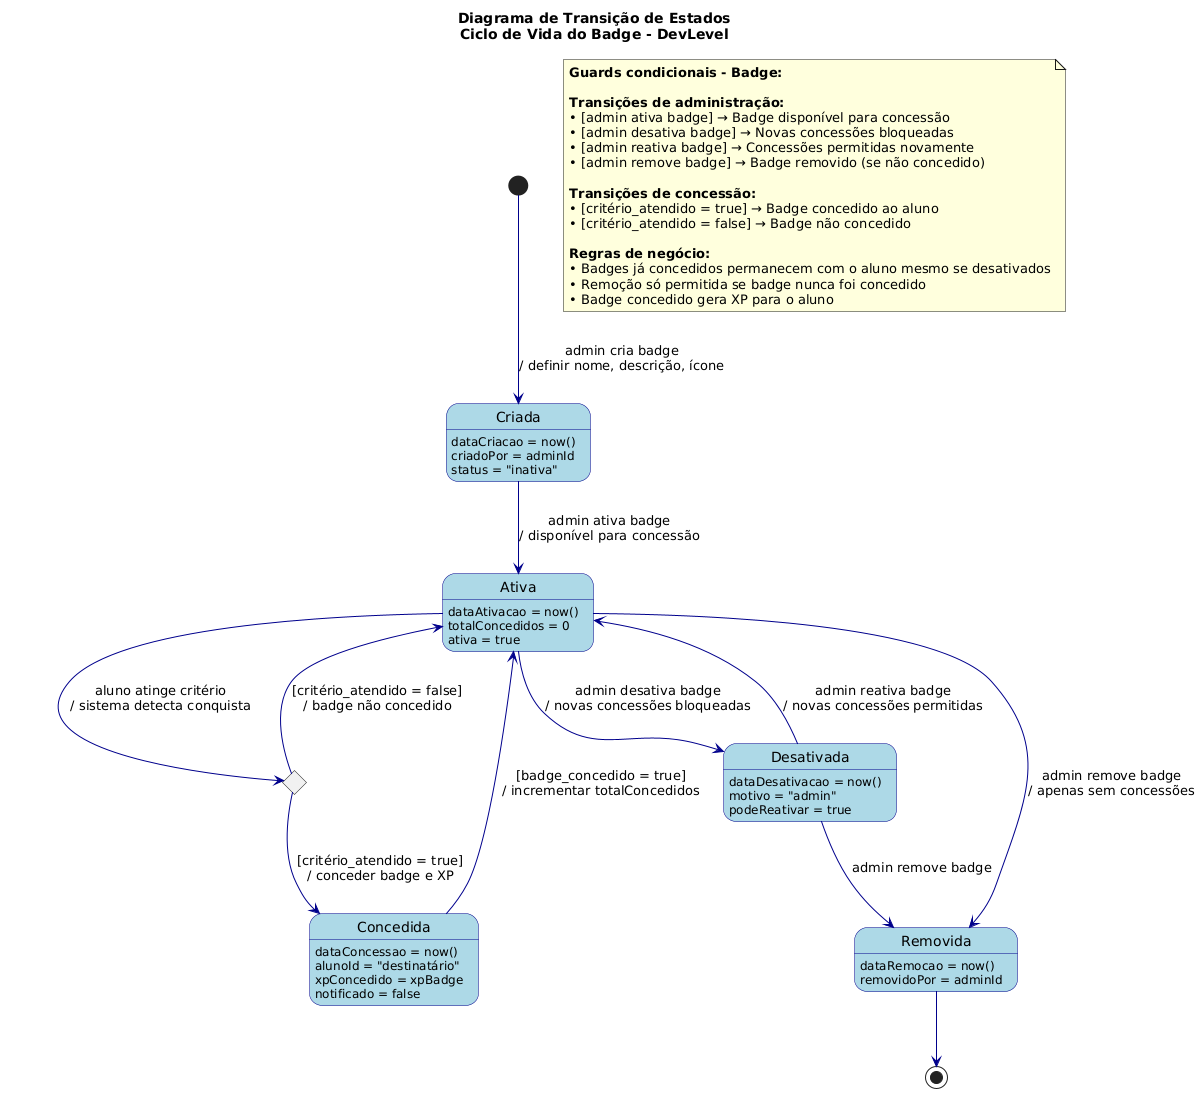

The diagram above was rendered by PlantUML. Its source (embedded in the PNG):
@startuml
skinparam StateBackgroundColor LightBlue
skinparam StateBorderColor DarkBlue
skinparam ArrowColor DarkBlue
skinparam StateEndColor DarkRed
skinparam StateStartColor DarkGreen
skinparam FontName Arial

title Diagrama de Transição de Estados\nCiclo de Vida do Badge - DevLevel

[*] --> Criada : admin cria badge\n/ definir nome, descrição, ícone

state "Criada" as Criada {
  Criada : dataCriacao = now()
  Criada : criadoPor = adminId
  Criada : status = "inativa"
}

Criada --> Ativa : admin ativa badge\n/ disponível para concessão

state "Ativa" as Ativa {
  Ativa : dataAtivacao = now()
  Ativa : totalConcedidos = 0
  Ativa : ativa = true
}

' === LOSANGO 1: Concessão do badge ===
state VerificacaoConcessao <<choice>>

Ativa --> VerificacaoConcessao : aluno atinge critério\n/ sistema detecta conquista

VerificacaoConcessao --> Concedida : [critério_atendido = true]\n/ conceder badge e XP
VerificacaoConcessao --> Ativa : [critério_atendido = false]\n/ badge não concedido

state "Concedida" as Concedida {
  Concedida : dataConcessao = now()
  Concedida : alunoId = "destinatário"
  Concedida : xpConcedido = xpBadge
  Concedida : notificado = false
}

Concedida --> Ativa : [badge_concedido = true]\n/ incrementar totalConcedidos

Ativa --> Desativada : admin desativa badge\n/ novas concessões bloqueadas

state "Desativada" as Desativada {
  Desativada : dataDesativacao = now()
  Desativada : motivo = "admin"
  Desativada : podeReativar = true
}

Desativada --> Ativa : admin reativa badge\n/ novas concessões permitidas

Ativa --> Removida : admin remove badge\n/ apenas sem concessões

Desativada --> Removida : admin remove badge

state "Removida" as Removida {
  Removida : dataRemocao = now()
  Removida : removidoPor = adminId
}

Removida --> [*]

' === LEGENDA ===
note as LegendaGuards
  **Guards condicionais - Badge:**
  
  **Transições de administração:**
  • [admin ativa badge] → Badge disponível para concessão
  • [admin desativa badge] → Novas concessões bloqueadas
  • [admin reativa badge] → Concessões permitidas novamente
  • [admin remove badge] → Badge removido (se não concedido)
  
  **Transições de concessão:**
  • [critério_atendido = true] → Badge concedido ao aluno
  • [critério_atendido = false] → Badge não concedido
  
  **Regras de negócio:**
  • Badges já concedidos permanecem com o aluno mesmo se desativados
  • Remoção só permitida se badge nunca foi concedido
  • Badge concedido gera XP para o aluno
end note
@enduml